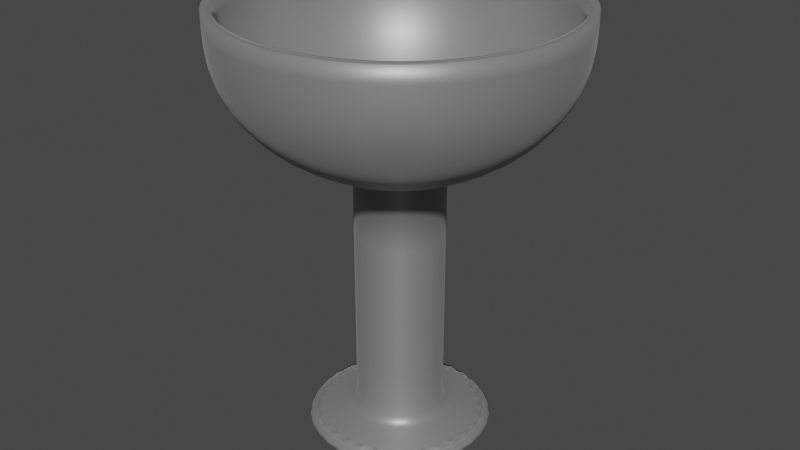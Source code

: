 # Source: Water_Glass.blend  (saved by Blender 3.3.6; exported with 4.5.12 LTS)
import bpy
from mathutils import Matrix  # noqa: F401  (used for matrix-valued properties, if any)

bpy.ops.wm.read_factory_settings(use_empty=True)
scene = bpy.context.scene
scene.name = 'Scene'

# ---- collections
col_collection = bpy.data.collections.new('Collection'); scene.collection.children.link(col_collection)

# ---- materials (node trees are filled in below, after node groups)
mat_material_001 = bpy.data.materials.new('Material.001')
mat_material_001.use_transparent_shadow = False

# ---- material node trees
mat_material_001.use_nodes = True; mat_material_001.node_tree.nodes.clear()
_N = mat_material_001.node_tree.nodes; _L = mat_material_001.node_tree.links
n0 = _N.new('ShaderNodeBsdfPrincipled'); n0.name = 'Principled BSDF'; n0.location = (10, 300)
n0.distribution = 'GGX'
n0.subsurface_method = 'RANDOM_WALK_SKIN'
n0.inputs[0].default_value = (0.3264, 0.3264, 0.3264, 1.0)
n0.inputs[1].default_value = 0.4729
n0.inputs[2].default_value = 0.4901
n0.inputs[3].default_value = 1.45
n0.inputs[13].default_value = 0.2537
n0.inputs[15].default_value = 0.3941
n0.inputs[16].default_value = 0.7488
n0.inputs[20].default_value = 0.8083
n0.inputs[24].default_value = 0.1182
n0.inputs[27].default_value = (0.0, 0.0, 0.0, 1.0)
n0.inputs[28].default_value = 1.0
n1 = _N.new('ShaderNodeOutputMaterial'); n1.name = 'Material Output'; n1.location = (300, 300)
_L.new(n0.outputs[0], n1.inputs[0])
n1.is_active_output = True

# ---- world
world_world = bpy.data.worlds.new('World'); scene.world = world_world
world_world.use_nodes = True; world_world.node_tree.nodes.clear()
_N = world_world.node_tree.nodes; _L = world_world.node_tree.links
n0 = _N.new('ShaderNodeOutputWorld'); n0.name = 'World Output'; n0.location = (300, 300)
n1 = _N.new('ShaderNodeBackground'); n1.name = 'Background'; n1.location = (10, 300)
n1.inputs[0].default_value = (0.05088, 0.05088, 0.05088, 1.0)
_L.new(n1.outputs[0], n0.inputs[0])
n0.is_active_output = True
world_world.color = (0.05088, 0.05088, 0.05088)
world_world.use_sun_shadow = False
world_world.sun_shadow_jitter_overblur = 0.0

# ---- meshes
me_cylinder = bpy.data.meshes.new('Cylinder')
me_cylinder.from_pydata([(0.0, 1.0, -1.0), (6.791e-09, 0.4256, 1.641), (0.1951, 0.9808, -1.0), (0.08303, 0.4174, 1.641), (0.3827, 0.9239, -1.0), (0.1629, 0.3932, 1.641), (0.5556, 0.8315, -1.0), (0.2364, 0.3539, 1.641), (0.7071, 0.7071, -1.0), (0.3009, 0.3009, 1.641), (0.8315, 0.5556, -1.0), (0.3539, 0.2364, 1.641), (0.9239, 0.3827, -1.0), (0.3932, 0.1629, 1.641), (0.9808, 0.1951, -1.0), (0.4174, 0.08303, 1.641), (1.0, 0.0, -1.0), (0.4256, 8.447e-09, 1.641), (0.9808, -0.1951, -1.0), (0.4174, -0.08303, 1.641), (0.9239, -0.3827, -1.0), (0.3932, -0.1629, 1.641), (0.8315, -0.5556, -1.0), (0.3539, -0.2364, 1.641), (0.7071, -0.7071, -1.0), (0.3009, -0.3009, 1.641), (0.5556, -0.8315, -1.0), (0.2364, -0.3539, 1.641), (0.3827, -0.9239, -1.0), (0.1629, -0.3932, 1.641), (0.1951, -0.9808, -1.0), (0.08303, -0.4174, 1.641), (0.0, -1.0, -1.0), (6.791e-09, -0.4256, 1.641), (-0.1951, -0.9808, -1.0), (-0.08303, -0.4174, 1.641), (-0.3827, -0.9239, -1.0), (-0.1629, -0.3932, 1.641), (-0.5556, -0.8315, -1.0), (-0.2364, -0.3539, 1.641), (-0.7071, -0.7071, -1.0), (-0.3009, -0.3009, 1.641), (-0.8315, -0.5556, -1.0), (-0.3539, -0.2364, 1.641), (-0.9239, -0.3827, -1.0), (-0.3932, -0.1629, 1.641), (-0.9808, -0.1951, -1.0), (-0.4174, -0.08303, 1.641), (-1.0, 0.0, -1.0), (-0.4256, 8.447e-09, 1.641), (-0.9808, 0.1951, -1.0), (-0.4174, 0.08303, 1.641), (-0.9239, 0.3827, -1.0), (-0.3932, 0.1629, 1.641), (-0.8315, 0.5556, -1.0), (-0.3539, 0.2364, 1.641), (-0.7071, 0.7071, -1.0), (-0.3009, 0.3009, 1.641), (-0.5556, 0.8315, -1.0), (-0.2364, 0.3539, 1.641), (-0.3827, 0.9239, -1.0), (-0.1629, 0.3932, 1.641), (-0.1951, 0.9808, -1.0), (-0.08303, 0.4174, 1.641), (6.987e-09, 0.4229, -0.8125), (0.0825, 0.4148, -0.8125), (0.1618, 0.3907, -0.8125), (0.235, 0.3516, -0.8125), (0.299, 0.299, -0.8125), (0.3516, 0.235, -0.8125), (0.3907, 0.1618, -0.8125), (0.4148, 0.0825, -0.8125), (0.4229, 8.599e-09, -0.8125), (0.4148, -0.0825, -0.8125), (0.3907, -0.1618, -0.8125), (0.3516, -0.235, -0.8125), (0.299, -0.299, -0.8125), (0.235, -0.3516, -0.8125), (0.1618, -0.3907, -0.8125), (0.0825, -0.4148, -0.8125), (6.987e-09, -0.4229, -0.8125), (-0.0825, -0.4148, -0.8125), (-0.1618, -0.3907, -0.8125), (-0.235, -0.3516, -0.8125), (-0.299, -0.299, -0.8125), (-0.3516, -0.235, -0.8125), (-0.3907, -0.1618, -0.8125), (-0.4148, -0.0825, -0.8125), (-0.4229, 8.599e-09, -0.8125), (-0.4148, 0.0825, -0.8125), (-0.3907, 0.1618, -0.8125), (-0.3516, 0.235, -0.8125), (-0.299, 0.299, -0.8125), (-0.235, 0.3516, -0.8125), (-0.1618, 0.3907, -0.8125), (-0.0825, 0.4148, -0.8125), (0.167, 0.8397, -0.9062), (0.3276, 0.791, -0.9062), (0.4756, 0.7118, -0.9062), (0.6054, 0.6054, -0.9062), (0.7118, 0.4756, -0.9062), (0.791, 0.3276, -0.9062), (0.8397, 0.167, -0.9062), (0.8561, 5.174e-09, -0.9062), (0.8397, -0.167, -0.9062), (0.791, -0.3276, -0.9062), (0.7118, -0.4756, -0.9062), (0.6054, -0.6054, -0.9062), (0.4756, -0.7118, -0.9062), (0.3276, -0.791, -0.9062), (0.167, -0.8397, -0.9062), (7.591e-09, -0.8561, -0.9062), (-0.167, -0.8397, -0.9062), (-0.3276, -0.791, -0.9062), (-0.4756, -0.7118, -0.9062), (-0.6054, -0.6054, -0.9062), (-0.7118, -0.4756, -0.9062), (-0.791, -0.3276, -0.9062), (-0.8397, -0.167, -0.9062), (-0.8561, 5.174e-09, -0.9062), (-0.8397, 0.167, -0.9062), (-0.791, 0.3276, -0.9062), (-0.7118, 0.4756, -0.9062), (-0.6054, 0.6054, -0.9062), (-0.4756, 0.7118, -0.9062), (-0.3276, 0.791, -0.9062), (-0.167, 0.8397, -0.9062), (7.591e-09, 0.8561, -0.9062), (-5.954e-09, 1.652, 3.181), (0.3222, 1.62, 3.181), (0.6321, 1.526, 3.181), (0.9177, 1.373, 3.181), (1.168, 1.168, 3.181), (1.373, 0.9177, 3.181), (1.526, 0.6321, 3.181), (1.62, 0.3222, 3.181), (1.652, 2.436e-08, 3.181), (1.62, -0.3222, 3.181), (1.526, -0.6321, 3.181), (1.373, -0.9177, 3.181), (1.168, -1.168, 3.181), (0.9177, -1.373, 3.181), (0.6321, -1.526, 3.181), (0.3222, -1.62, 3.181), (-5.954e-09, -1.652, 3.181), (-0.3222, -1.62, 3.181), (-0.6321, -1.526, 3.181), (-0.9177, -1.373, 3.181), (-1.168, -1.168, 3.181), (-1.373, -0.9177, 3.181), (-1.526, -0.6321, 3.181), (-1.62, -0.3222, 3.181), (-1.652, 2.436e-08, 3.181), (-1.62, 0.3222, 3.181), (-1.526, 0.6321, 3.181), (-1.373, 0.9177, 3.181), (-1.168, 1.168, 3.181), (-0.9177, 1.373, 3.181), (-0.6321, 1.526, 3.181), (-0.3222, 1.62, 3.181), (1.205, -0.2396, 1.988), (1.135, -0.47, 1.988), (-0.47, -1.135, 1.988), (-0.6824, -1.021, 1.988), (-1.021, 0.6824, 1.988), (-0.8685, 0.8685, 1.988), (1.021, 0.6824, 1.988), (1.135, 0.47, 1.988), (0.47, -1.135, 1.988), (0.2396, -1.205, 1.988), (-1.205, -0.2396, 1.988), (-1.228, 1.541e-08, 1.988), (0.2396, 1.205, 1.988), (0.47, 1.135, 1.988), (1.021, -0.6824, 1.988), (-0.8685, -0.8685, 1.988), (-0.6824, 1.021, 1.988), (1.205, 0.2396, 1.988), (8.885e-09, -1.228, 1.988), (-1.205, 0.2396, 1.988), (0.6824, 1.021, 1.988), (0.8685, -0.8685, 1.988), (-1.021, -0.6824, 1.988), (-0.47, 1.135, 1.988), (1.228, 1.541e-08, 1.988), (-0.2396, -1.205, 1.988), (-1.135, 0.47, 1.988), (0.8685, 0.8685, 1.988), (0.6824, -1.021, 1.988), (-1.135, -0.47, 1.988), (-0.2396, 1.205, 1.988), (8.885e-09, 1.228, 1.988), (1.623, -0.3228, 2.585), (-0.6332, -1.529, 2.585), (-1.376, 0.9192, 2.585), (1.376, 0.9192, 2.585), (0.6332, -1.529, 2.585), (-1.623, -0.3228, 2.585), (0.3228, 1.623, 2.585), (6.818e-09, 1.655, 2.585), (1.529, -0.6332, 2.585), (-0.9192, -1.376, 2.585), (-1.17, 1.17, 2.585), (1.529, 0.6332, 2.585), (0.3228, -1.623, 2.585), (-1.655, 1.841e-08, 2.585), (0.6332, 1.529, 2.585), (1.376, -0.9192, 2.585), (-1.17, -1.17, 2.585), (-0.9192, 1.376, 2.585), (1.623, 0.3228, 2.585), (6.818e-09, -1.655, 2.585), (-1.623, 0.3228, 2.585), (0.9192, 1.376, 2.585), (1.17, -1.17, 2.585), (-1.376, -0.9192, 2.585), (-0.6332, 1.529, 2.585), (1.655, 1.841e-08, 2.585), (-0.3228, -1.623, 2.585), (-1.529, 0.6332, 2.585), (1.17, 1.17, 2.585), (0.9192, -1.376, 2.585), (-1.529, -0.6332, 2.585), (-0.3228, 1.623, 2.585), (6.984e-09, 0.4229, -0.7769), (0.08251, 0.4148, -0.7769), (0.1619, 0.3907, -0.7769), (0.235, 0.3517, -0.7769), (0.2991, 0.2991, -0.7769), (0.3517, 0.235, -0.7769), (0.3907, 0.1619, -0.7769), (0.4148, 0.08251, -0.7769), (0.4229, 8.597e-09, -0.7769), (0.4148, -0.08251, -0.7769), (0.3907, -0.1619, -0.7769), (0.3517, -0.235, -0.7769), (0.2991, -0.2991, -0.7769), (0.235, -0.3517, -0.7769), (0.1619, -0.3907, -0.7769), (0.08251, -0.4148, -0.7769), (6.984e-09, -0.4229, -0.7769), (-0.08251, -0.4148, -0.7769), (-0.1619, -0.3907, -0.7769), (-0.235, -0.3517, -0.7769), (-0.2991, -0.2991, -0.7769), (-0.3517, -0.235, -0.7769), (-0.3907, -0.1619, -0.7769), (-0.4148, -0.08251, -0.7769), (-0.4229, 8.597e-09, -0.7769), (-0.4148, 0.08251, -0.7769), (-0.3907, 0.1619, -0.7769), (-0.3517, 0.235, -0.7769), (-0.2991, 0.2991, -0.7769), (-0.235, 0.3517, -0.7769), (-0.1619, 0.3907, -0.7769), (-0.08251, 0.4148, -0.7769)], [], [(224, 1, 3, 225), (225, 3, 5, 226), (226, 5, 7, 227), (227, 7, 9, 228), (228, 9, 11, 229), (229, 11, 13, 230), (230, 13, 15, 231), (231, 15, 17, 232), (232, 17, 19, 233), (233, 19, 21, 234), (234, 21, 23, 235), (235, 23, 25, 236), (236, 25, 27, 237), (237, 27, 29, 238), (238, 29, 31, 239), (239, 31, 33, 240), (240, 33, 35, 241), (241, 35, 37, 242), (242, 37, 39, 243), (243, 39, 41, 244), (244, 41, 43, 245), (245, 43, 45, 246), (246, 45, 47, 247), (247, 47, 49, 248), (248, 49, 51, 249), (249, 51, 53, 250), (250, 53, 55, 251), (251, 55, 57, 252), (252, 57, 59, 253), (253, 59, 61, 254), (200, 192, 137, 138), (254, 61, 63, 255), (255, 63, 1, 224), (0, 2, 4, 6, 8, 10, 12, 14, 16, 18, 20, 22, 24, 26, 28, 30, 32, 34, 36, 38, 40, 42, 44, 46, 48, 50, 52, 54, 56, 58, 60, 62), (126, 95, 64, 127), (125, 94, 95, 126), (124, 93, 94, 125), (123, 92, 93, 124), (122, 91, 92, 123), (121, 90, 91, 122), (120, 89, 90, 121), (119, 88, 89, 120), (118, 87, 88, 119), (117, 86, 87, 118), (116, 85, 86, 117), (115, 84, 85, 116), (114, 83, 84, 115), (113, 82, 83, 114), (112, 81, 82, 113), (111, 80, 81, 112), (110, 79, 80, 111), (109, 78, 79, 110), (108, 77, 78, 109), (107, 76, 77, 108), (106, 75, 76, 107), (105, 74, 75, 106), (104, 73, 74, 105), (103, 72, 73, 104), (102, 71, 72, 103), (101, 70, 71, 102), (100, 69, 70, 101), (99, 68, 69, 100), (98, 67, 68, 99), (97, 66, 67, 98), (96, 65, 66, 97), (127, 64, 65, 96), (0, 127, 96, 2), (2, 96, 97, 4), (4, 97, 98, 6), (6, 98, 99, 8), (8, 99, 100, 10), (10, 100, 101, 12), (12, 101, 102, 14), (14, 102, 103, 16), (16, 103, 104, 18), (18, 104, 105, 20), (20, 105, 106, 22), (22, 106, 107, 24), (24, 107, 108, 26), (26, 108, 109, 28), (28, 109, 110, 30), (30, 110, 111, 32), (32, 111, 112, 34), (34, 112, 113, 36), (36, 113, 114, 38), (38, 114, 115, 40), (40, 115, 116, 42), (42, 116, 117, 44), (44, 117, 118, 46), (46, 118, 119, 48), (48, 119, 120, 50), (50, 120, 121, 52), (52, 121, 122, 54), (54, 122, 123, 56), (56, 123, 124, 58), (58, 124, 125, 60), (60, 125, 126, 62), (62, 126, 127, 0), (201, 193, 146, 147), (202, 194, 155, 156), (203, 195, 133, 134), (204, 196, 142, 143), (205, 197, 151, 152), (206, 198, 129, 130), (207, 200, 138, 139), (208, 201, 147, 148), (209, 202, 156, 157), (210, 203, 134, 135), (211, 204, 143, 144), (212, 205, 152, 153), (213, 206, 130, 131), (214, 207, 139, 140), (215, 208, 148, 149), (216, 209, 157, 158), (217, 210, 135, 136), (218, 211, 144, 145), (219, 212, 153, 154), (220, 213, 131, 132), (221, 214, 140, 141), (222, 215, 149, 150), (223, 216, 158, 159), (192, 217, 136, 137), (193, 218, 145, 146), (194, 219, 154, 155), (195, 220, 132, 133), (196, 221, 141, 142), (198, 199, 128, 129), (197, 222, 150, 151), (199, 223, 159, 128), (1, 63, 190, 191), (47, 45, 189, 170), (3, 1, 191, 172), (29, 27, 188, 168), (11, 9, 187, 166), (55, 53, 186, 164), (37, 35, 185, 162), (19, 17, 184, 160), (63, 61, 183, 190), (45, 43, 182, 189), (27, 25, 181, 188), (9, 7, 180, 187), (53, 51, 179, 186), (35, 33, 178, 185), (17, 15, 177, 184), (61, 59, 176, 183), (43, 41, 175, 182), (25, 23, 174, 181), (7, 5, 173, 180), (51, 49, 171, 179), (33, 31, 169, 178), (15, 13, 167, 177), (59, 57, 165, 176), (41, 39, 163, 175), (23, 21, 161, 174), (5, 3, 172, 173), (49, 47, 170, 171), (31, 29, 168, 169), (13, 11, 166, 167), (57, 55, 164, 165), (39, 37, 162, 163), (21, 19, 160, 161), (191, 190, 223, 199), (170, 189, 222, 197), (172, 191, 199, 198), (168, 188, 221, 196), (166, 187, 220, 195), (164, 186, 219, 194), (162, 185, 218, 193), (160, 184, 217, 192), (190, 183, 216, 223), (189, 182, 215, 222), (188, 181, 214, 221), (187, 180, 213, 220), (186, 179, 212, 219), (185, 178, 211, 218), (184, 177, 210, 217), (183, 176, 209, 216), (182, 175, 208, 215), (181, 174, 207, 214), (180, 173, 206, 213), (179, 171, 205, 212), (178, 169, 204, 211), (177, 167, 203, 210), (176, 165, 202, 209), (175, 163, 201, 208), (174, 161, 200, 207), (173, 172, 198, 206), (171, 170, 197, 205), (169, 168, 196, 204), (167, 166, 195, 203), (165, 164, 194, 202), (163, 162, 193, 201), (161, 160, 192, 200), (3, 5, 7, 9, 11, 13, 15, 17, 19, 21, 23, 25, 27, 29, 31, 33, 35, 37, 39, 41, 43, 45, 47, 49, 51, 53, 55, 57, 59, 61, 63, 1), (95, 255, 224, 64), (94, 254, 255, 95), (93, 253, 254, 94), (92, 252, 253, 93), (91, 251, 252, 92), (90, 250, 251, 91), (89, 249, 250, 90), (88, 248, 249, 89), (87, 247, 248, 88), (86, 246, 247, 87), (85, 245, 246, 86), (84, 244, 245, 85), (83, 243, 244, 84), (82, 242, 243, 83), (81, 241, 242, 82), (80, 240, 241, 81), (79, 239, 240, 80), (78, 238, 239, 79), (77, 237, 238, 78), (76, 236, 237, 77), (75, 235, 236, 76), (74, 234, 235, 75), (73, 233, 234, 74), (72, 232, 233, 73), (71, 231, 232, 72), (70, 230, 231, 71), (69, 229, 230, 70), (68, 228, 229, 69), (67, 227, 228, 68), (66, 226, 227, 67), (65, 225, 226, 66), (64, 224, 225, 65)])
me_cylinder.polygons.foreach_set('use_smooth', [True] * 226)
_uv = me_cylinder.uv_layers.new(name='UVMap')
_uv.uv.foreach_set('vector', [1.0, 0.5535, 1.0, 1.0, 0.9688, 1.0, 0.9688, 0.5535, 0.9688, 0.5535, 0.9688, 1.0, 0.9375, 1.0, 0.9375, 0.5535, 0.9375, 0.5535, 0.9375, 1.0, 0.9062, 1.0, 0.9062, 0.5535, 0.9062, 0.5535, 0.9062, 1.0, 0.875, 1.0, 0.875, 0.5535, 0.875, 0.5535, 0.875, 1.0, 0.8438, 1.0, 0.8438, 0.5535, 0.8438, 0.5535, 0.8438, 1.0, 0.8125, 1.0, 0.8125, 0.5535, 0.8125, 0.5535, 0.8125, 1.0, 0.7812, 1.0, 0.7813, 0.5535, 0.7813, 0.5535, 0.7812, 1.0, 0.75, 1.0, 0.75, 0.5535, 0.75, 0.5535, 0.75, 1.0, 0.7188, 1.0, 0.7188, 0.5535, 0.7188, 0.5535, 0.7188, 1.0, 0.6875, 1.0, 0.6875, 0.5535, 0.6875, 0.5535, 0.6875, 1.0, 0.6562, 1.0, 0.6562, 0.5535, 0.6562, 0.5535, 0.6562, 1.0, 0.625, 1.0, 0.625, 0.5535, 0.625, 0.5535, 0.625, 1.0, 0.5938, 1.0, 0.5938, 0.5535, 0.5938, 0.5535, 0.5938, 1.0, 0.5625, 1.0, 0.5625, 0.5535, 0.5625, 0.5535, 0.5625, 1.0, 0.5312, 1.0, 0.5312, 0.5535, 0.5312, 0.5535, 0.5312, 1.0, 0.5, 1.0, 0.5, 0.5535, 0.5, 0.5535, 0.5, 1.0, 0.4688, 1.0, 0.4688, 0.5535, 0.4688, 0.5535, 0.4688, 1.0, 0.4375, 1.0, 0.4375, 0.5535, 0.4375, 0.5535, 0.4375, 1.0, 0.4062, 1.0, 0.4062, 0.5535, 0.4062, 0.5535, 0.4062, 1.0, 0.375, 1.0, 0.375, 0.5535, 0.375, 0.5535, 0.375, 1.0, 0.3438, 1.0, 0.3438, 0.5535, 0.3438, 0.5535, 0.3438, 1.0, 0.3125, 1.0, 0.3125, 0.5535, 0.3125, 0.5535, 0.3125, 1.0, 0.2812, 1.0, 0.2812, 0.5535, 0.2812, 0.5535, 0.2812, 1.0, 0.25, 1.0, 0.25, 0.5535, 0.25, 0.5535, 0.25, 1.0, 0.2188, 1.0, 0.2188, 0.5535, 0.2188, 0.5535, 0.2188, 1.0, 0.1875, 1.0, 0.1875, 0.5535, 0.1875, 0.5535, 0.1875, 1.0, 0.1562, 1.0, 0.1562, 0.5535, 0.1562, 0.5535, 0.1562, 1.0, 0.125, 1.0, 0.125, 0.5535, 0.125, 0.5535, 0.125, 1.0, 0.09375, 1.0, 0.09375, 0.5535, 0.09375, 0.5535, 0.09375, 1.0, 0.0625, 1.0, 0.0625, 0.5535, 0.6875, 1.0, 0.7188, 1.0, 0.7188, 1.0, 0.6875, 1.0, 0.0625, 0.5535, 0.0625, 1.0, 0.03125, 1.0, 0.03125, 0.5535, 0.03125, 0.5535, 0.03125, 1.0, 0.0, 1.0, 0.0, 0.5535, 0.75, 0.49, 0.7968, 0.4854, 0.8418, 0.4717, 0.8833, 0.4496, 0.9197, 0.4197, 0.9496, 0.3833, 0.9717, 0.3418, 0.9854, 0.2968, 0.99, 0.25, 0.9854, 0.2032, 0.9717, 0.1582, 0.9496, 0.1167, 0.9197, 0.08029, 0.8833, 0.05045, 0.8418, 0.02827, 0.7968, 0.01461, 0.75, 0.01, 0.7032, 0.01461, 0.6582, 0.02827, 0.6167, 0.05045, 0.5803, 0.08029, 0.5504, 0.1167, 0.5283, 0.1582, 0.5146, 0.2032, 0.51, 0.25, 0.5146, 0.2968, 0.5283, 0.3418, 0.5504, 0.3833, 0.5803, 0.4197, 0.6167, 0.4496, 0.6582, 0.4717, 0.7032, 0.4854, 0.03125, 0.5234, 0.03125, 0.5469, 0.0, 0.5469, 0.0, 0.5234, 0.0625, 0.5234, 0.0625, 0.5469, 0.03125, 0.5469, 0.03125, 0.5234, 0.09375, 0.5234, 0.09375, 0.5469, 0.0625, 0.5469, 0.0625, 0.5234, 0.125, 0.5234, 0.125, 0.5469, 0.09375, 0.5469, 0.09375, 0.5234, 0.1562, 0.5234, 0.1562, 0.5469, 0.125, 0.5469, 0.125, 0.5234, 0.1875, 0.5234, 0.1875, 0.5469, 0.1562, 0.5469, 0.1562, 0.5234, 0.2187, 0.5234, 0.2188, 0.5469, 0.1875, 0.5469, 0.1875, 0.5234, 0.25, 0.5234, 0.25, 0.5469, 0.2188, 0.5469, 0.2187, 0.5234, 0.2812, 0.5234, 0.2812, 0.5469, 0.25, 0.5469, 0.25, 0.5234, 0.3125, 0.5234, 0.3125, 0.5469, 0.2812, 0.5469, 0.2812, 0.5234, 0.3438, 0.5234, 0.3438, 0.5469, 0.3125, 0.5469, 0.3125, 0.5234, 0.375, 0.5234, 0.375, 0.5469, 0.3438, 0.5469, 0.3438, 0.5234, 0.4062, 0.5234, 0.4062, 0.5469, 0.375, 0.5469, 0.375, 0.5234, 0.4375, 0.5234, 0.4375, 0.5469, 0.4062, 0.5469, 0.4062, 0.5234, 0.4687, 0.5234, 0.4688, 0.5469, 0.4375, 0.5469, 0.4375, 0.5234, 0.5, 0.5234, 0.5, 0.5469, 0.4688, 0.5469, 0.4687, 0.5234, 0.5312, 0.5234, 0.5312, 0.5469, 0.5, 0.5469, 0.5, 0.5234, 0.5625, 0.5234, 0.5625, 0.5469, 0.5312, 0.5469, 0.5312, 0.5234, 0.5938, 0.5234, 0.5938, 0.5469, 0.5625, 0.5469, 0.5625, 0.5234, 0.625, 0.5234, 0.625, 0.5469, 0.5938, 0.5469, 0.5938, 0.5234, 0.6562, 0.5234, 0.6562, 0.5469, 0.625, 0.5469, 0.625, 0.5234, 0.6875, 0.5234, 0.6875, 0.5469, 0.6562, 0.5469, 0.6562, 0.5234, 0.7187, 0.5234, 0.7188, 0.5469, 0.6875, 0.5469, 0.6875, 0.5234, 0.75, 0.5234, 0.75, 0.5469, 0.7188, 0.5469, 0.7187, 0.5234, 0.7812, 0.5234, 0.7812, 0.5469, 0.75, 0.5469, 0.75, 0.5234, 0.8125, 0.5234, 0.8125, 0.5469, 0.7812, 0.5469, 0.7812, 0.5234, 0.8438, 0.5234, 0.8438, 0.5469, 0.8125, 0.5469, 0.8125, 0.5234, 0.875, 0.5234, 0.875, 0.5469, 0.8438, 0.5469, 0.8438, 0.5234, 0.9062, 0.5234, 0.9062, 0.5469, 0.875, 0.5469, 0.875, 0.5234, 0.9375, 0.5234, 0.9375, 0.5469, 0.9062, 0.5469, 0.9062, 0.5234, 0.9687, 0.5234, 0.9688, 0.5469, 0.9375, 0.5469, 0.9375, 0.5234, 1.0, 0.5234, 1.0, 0.5469, 0.9688, 0.5469, 0.9687, 0.5234, 1.0, 0.5, 1.0, 0.5234, 0.9687, 0.5234, 0.9688, 0.5, 0.9688, 0.5, 0.9687, 0.5234, 0.9375, 0.5234, 0.9375, 0.5, 0.9375, 0.5, 0.9375, 0.5234, 0.9062, 0.5234, 0.9062, 0.5, 0.9062, 0.5, 0.9062, 0.5234, 0.875, 0.5234, 0.875, 0.5, 0.875, 0.5, 0.875, 0.5234, 0.8438, 0.5234, 0.8438, 0.5, 0.8438, 0.5, 0.8438, 0.5234, 0.8125, 0.5234, 0.8125, 0.5, 0.8125, 0.5, 0.8125, 0.5234, 0.7812, 0.5234, 0.7812, 0.5, 0.7812, 0.5, 0.7812, 0.5234, 0.75, 0.5234, 0.75, 0.5, 0.75, 0.5, 0.75, 0.5234, 0.7187, 0.5234, 0.7188, 0.5, 0.7188, 0.5, 0.7187, 0.5234, 0.6875, 0.5234, 0.6875, 0.5, 0.6875, 0.5, 0.6875, 0.5234, 0.6562, 0.5234, 0.6562, 0.5, 0.6562, 0.5, 0.6562, 0.5234, 0.625, 0.5234, 0.625, 0.5, 0.625, 0.5, 0.625, 0.5234, 0.5938, 0.5234, 0.5938, 0.5, 0.5938, 0.5, 0.5938, 0.5234, 0.5625, 0.5234, 0.5625, 0.5, 0.5625, 0.5, 0.5625, 0.5234, 0.5312, 0.5234, 0.5312, 0.5, 0.5312, 0.5, 0.5312, 0.5234, 0.5, 0.5234, 0.5, 0.5, 0.5, 0.5, 0.5, 0.5234, 0.4687, 0.5234, 0.4688, 0.5, 0.4688, 0.5, 0.4687, 0.5234, 0.4375, 0.5234, 0.4375, 0.5, 0.4375, 0.5, 0.4375, 0.5234, 0.4062, 0.5234, 0.4062, 0.5, 0.4062, 0.5, 0.4062, 0.5234, 0.375, 0.5234, 0.375, 0.5, 0.375, 0.5, 0.375, 0.5234, 0.3438, 0.5234, 0.3438, 0.5, 0.3438, 0.5, 0.3438, 0.5234, 0.3125, 0.5234, 0.3125, 0.5, 0.3125, 0.5, 0.3125, 0.5234, 0.2812, 0.5234, 0.2812, 0.5, 0.2812, 0.5, 0.2812, 0.5234, 0.25, 0.5234, 0.25, 0.5, 0.25, 0.5, 0.25, 0.5234, 0.2187, 0.5234, 0.2188, 0.5, 0.2188, 0.5, 0.2187, 0.5234, 0.1875, 0.5234, 0.1875, 0.5, 0.1875, 0.5, 0.1875, 0.5234, 0.1562, 0.5234, 0.1562, 0.5, 0.1562, 0.5, 0.1562, 0.5234, 0.125, 0.5234, 0.125, 0.5, 0.125, 0.5, 0.125, 0.5234, 0.09375, 0.5234, 0.09375, 0.5, 0.09375, 0.5, 0.09375, 0.5234, 0.0625, 0.5234, 0.0625, 0.5, 0.0625, 0.5, 0.0625, 0.5234, 0.03125, 0.5234, 0.03125, 0.5, 0.03125, 0.5, 0.03125, 0.5234, 0.0, 0.5234, 0.0, 0.5, 0.4062, 1.0, 0.4375, 1.0, 0.4375, 1.0, 0.4062, 1.0, 0.125, 1.0, 0.1562, 1.0, 0.1562, 1.0, 0.125, 1.0, 0.8125, 1.0, 0.8437, 1.0, 0.8438, 1.0, 0.8125, 1.0, 0.5312, 1.0, 0.5625, 1.0, 0.5625, 1.0, 0.5312, 1.0, 0.25, 1.0, 0.2812, 1.0, 0.2812, 1.0, 0.25, 1.0, 0.9375, 1.0, 0.9688, 1.0, 0.9688, 1.0, 0.9375, 1.0, 0.6562, 1.0, 0.6875, 1.0, 0.6875, 1.0, 0.6562, 1.0, 0.375, 1.0, 0.4062, 1.0, 0.4062, 1.0, 0.375, 1.0, 0.09375, 1.0, 0.125, 1.0, 0.125, 1.0, 0.09375, 1.0, 0.7812, 1.0, 0.8125, 1.0, 0.8125, 1.0, 0.7812, 1.0, 0.5, 1.0, 0.5312, 1.0, 0.5312, 1.0, 0.5, 1.0, 0.2187, 1.0, 0.25, 1.0, 0.25, 1.0, 0.2188, 1.0, 0.9062, 1.0, 0.9375, 1.0, 0.9375, 1.0, 0.9062, 1.0, 0.625, 1.0, 0.6562, 1.0, 0.6562, 1.0, 0.625, 1.0, 0.3437, 1.0, 0.375, 1.0, 0.375, 1.0, 0.3438, 1.0, 0.0625, 1.0, 0.09375, 1.0, 0.09375, 1.0, 0.0625, 1.0, 0.75, 1.0, 0.7812, 1.0, 0.7812, 1.0, 0.75, 1.0, 0.4687, 1.0, 0.5, 1.0, 0.5, 1.0, 0.4688, 1.0, 0.1875, 1.0, 0.2187, 1.0, 0.2188, 1.0, 0.1875, 1.0, 0.875, 1.0, 0.9062, 1.0, 0.9062, 1.0, 0.875, 1.0, 0.5938, 1.0, 0.625, 1.0, 0.625, 1.0, 0.5938, 1.0, 0.3125, 1.0, 0.3437, 1.0, 0.3438, 1.0, 0.3125, 1.0, 0.03125, 1.0, 0.0625, 1.0, 0.0625, 1.0, 0.03125, 1.0, 0.7188, 1.0, 0.75, 1.0, 0.75, 1.0, 0.7188, 1.0, 0.4375, 1.0, 0.4687, 1.0, 0.4688, 1.0, 0.4375, 1.0, 0.1562, 1.0, 0.1875, 1.0, 0.1875, 1.0, 0.1562, 1.0, 0.8437, 1.0, 0.875, 1.0, 0.875, 1.0, 0.8438, 1.0, 0.5625, 1.0, 0.5938, 1.0, 0.5938, 1.0, 0.5625, 1.0, 0.9688, 1.0, 1.0, 1.0, 1.0, 1.0, 0.9688, 1.0, 0.2812, 1.0, 0.3125, 1.0, 0.3125, 1.0, 0.2812, 1.0, 0.0, 1.0, 0.03125, 1.0, 0.03125, 1.0, 0.0, 1.0, 0.0, 1.0, 0.03125, 1.0, 0.03125, 1.0, 0.0, 1.0, 0.2812, 1.0, 0.3125, 1.0, 0.3125, 1.0, 0.2812, 1.0, 0.9688, 1.0, 1.0, 1.0, 1.0, 1.0, 0.9688, 1.0, 0.5625, 1.0, 0.5938, 1.0, 0.5937, 1.0, 0.5625, 1.0, 0.8438, 1.0, 0.875, 1.0, 0.875, 1.0, 0.8438, 1.0, 0.1562, 1.0, 0.1875, 1.0, 0.1875, 1.0, 0.1562, 1.0, 0.4375, 1.0, 0.4688, 1.0, 0.4687, 1.0, 0.4375, 1.0, 0.7188, 1.0, 0.75, 1.0, 0.75, 1.0, 0.7188, 1.0, 0.03125, 1.0, 0.0625, 1.0, 0.0625, 1.0, 0.03125, 1.0, 0.3125, 1.0, 0.3438, 1.0, 0.3438, 1.0, 0.3125, 1.0, 0.5938, 1.0, 0.625, 1.0, 0.625, 1.0, 0.5937, 1.0, 0.875, 1.0, 0.9062, 1.0, 0.9062, 1.0, 0.875, 1.0, 0.1875, 1.0, 0.2188, 1.0, 0.2188, 1.0, 0.1875, 1.0, 0.4688, 1.0, 0.5, 1.0, 0.5, 1.0, 0.4687, 1.0, 0.75, 1.0, 0.7812, 1.0, 0.7812, 1.0, 0.75, 1.0, 0.0625, 1.0, 0.09375, 1.0, 0.09375, 1.0, 0.0625, 1.0, 0.3438, 1.0, 0.375, 1.0, 0.375, 1.0, 0.3438, 1.0, 0.625, 1.0, 0.6562, 1.0, 0.6562, 1.0, 0.625, 1.0, 0.9062, 1.0, 0.9375, 1.0, 0.9375, 1.0, 0.9062, 1.0, 0.2188, 1.0, 0.25, 1.0, 0.25, 1.0, 0.2188, 1.0, 0.5, 1.0, 0.5312, 1.0, 0.5312, 1.0, 0.5, 1.0, 0.7812, 1.0, 0.8125, 1.0, 0.8125, 1.0, 0.7812, 1.0, 0.09375, 1.0, 0.125, 1.0, 0.125, 1.0, 0.09375, 1.0, 0.375, 1.0, 0.4062, 1.0, 0.4062, 1.0, 0.375, 1.0, 0.6562, 1.0, 0.6875, 1.0, 0.6875, 1.0, 0.6562, 1.0, 0.9375, 1.0, 0.9688, 1.0, 0.9688, 1.0, 0.9375, 1.0, 0.25, 1.0, 0.2812, 1.0, 0.2812, 1.0, 0.25, 1.0, 0.5312, 1.0, 0.5625, 1.0, 0.5625, 1.0, 0.5312, 1.0, 0.8125, 1.0, 0.8438, 1.0, 0.8438, 1.0, 0.8125, 1.0, 0.125, 1.0, 0.1562, 1.0, 0.1562, 1.0, 0.125, 1.0, 0.4062, 1.0, 0.4375, 1.0, 0.4375, 1.0, 0.4062, 1.0, 0.6875, 1.0, 0.7188, 1.0, 0.7188, 1.0, 0.6875, 1.0, 0.0, 1.0, 0.03125, 1.0, 0.03125, 1.0, 0.0, 1.0, 0.2812, 1.0, 0.3125, 1.0, 0.3125, 1.0, 0.2812, 1.0, 0.9688, 1.0, 1.0, 1.0, 1.0, 1.0, 0.9688, 1.0, 0.5625, 1.0, 0.5937, 1.0, 0.5938, 1.0, 0.5625, 1.0, 0.8438, 1.0, 0.875, 1.0, 0.875, 1.0, 0.8437, 1.0, 0.1562, 1.0, 0.1875, 1.0, 0.1875, 1.0, 0.1562, 1.0, 0.4375, 1.0, 0.4687, 1.0, 0.4687, 1.0, 0.4375, 1.0, 0.7188, 1.0, 0.75, 1.0, 0.75, 1.0, 0.7188, 1.0, 0.03125, 1.0, 0.0625, 1.0, 0.0625, 1.0, 0.03125, 1.0, 0.3125, 1.0, 0.3438, 1.0, 0.3437, 1.0, 0.3125, 1.0, 0.5937, 1.0, 0.625, 1.0, 0.625, 1.0, 0.5938, 1.0, 0.875, 1.0, 0.9062, 1.0, 0.9062, 1.0, 0.875, 1.0, 0.1875, 1.0, 0.2188, 1.0, 0.2187, 1.0, 0.1875, 1.0, 0.4687, 1.0, 0.5, 1.0, 0.5, 1.0, 0.4687, 1.0, 0.75, 1.0, 0.7812, 1.0, 0.7812, 1.0, 0.75, 1.0, 0.0625, 1.0, 0.09375, 1.0, 0.09375, 1.0, 0.0625, 1.0, 0.3438, 1.0, 0.375, 1.0, 0.375, 1.0, 0.3437, 1.0, 0.625, 1.0, 0.6562, 1.0, 0.6562, 1.0, 0.625, 1.0, 0.9062, 1.0, 0.9375, 1.0, 0.9375, 1.0, 0.9062, 1.0, 0.2188, 1.0, 0.25, 1.0, 0.25, 1.0, 0.2187, 1.0, 0.5, 1.0, 0.5312, 1.0, 0.5312, 1.0, 0.5, 1.0, 0.7812, 1.0, 0.8125, 1.0, 0.8125, 1.0, 0.7812, 1.0, 0.09375, 1.0, 0.125, 1.0, 0.125, 1.0, 0.09375, 1.0, 0.375, 1.0, 0.4062, 1.0, 0.4062, 1.0, 0.375, 1.0, 0.6562, 1.0, 0.6875, 1.0, 0.6875, 1.0, 0.6562, 1.0, 0.9375, 1.0, 0.9688, 1.0, 0.9688, 1.0, 0.9375, 1.0, 0.25, 1.0, 0.2812, 1.0, 0.2812, 1.0, 0.25, 1.0, 0.5312, 1.0, 0.5625, 1.0, 0.5625, 1.0, 0.5312, 1.0, 0.8125, 1.0, 0.8438, 1.0, 0.8437, 1.0, 0.8125, 1.0, 0.125, 1.0, 0.1562, 1.0, 0.1562, 1.0, 0.125, 1.0, 0.4062, 1.0, 0.4375, 1.0, 0.4375, 1.0, 0.4062, 1.0, 0.6875, 1.0, 0.7188, 1.0, 0.7188, 1.0, 0.6875, 1.0, 0.0, 0.0, 0.0, 0.0, 0.0, 0.0, 0.0, 0.0, 0.0, 0.0, 0.0, 0.0, 0.0, 0.0, 0.0, 0.0, 0.0, 0.0, 0.0, 0.0, 0.0, 0.0, 0.0, 0.0, 0.0, 0.0, 0.0, 0.0, 0.0, 0.0, 0.0, 0.0, 0.0, 0.0, 0.0, 0.0, 0.0, 0.0, 0.0, 0.0, 0.0, 0.0, 0.0, 0.0, 0.0, 0.0, 0.0, 0.0, 0.0, 0.0, 0.0, 0.0, 0.0, 0.0, 0.0, 0.0, 0.0, 0.0, 0.0, 0.0, 0.0, 0.0, 0.0, 0.0, 0.03125, 0.5469, 0.03125, 0.5535, 0.0, 0.5535, 0.0, 0.5469, 0.0625, 0.5469, 0.0625, 0.5535, 0.03125, 0.5535, 0.03125, 0.5469, 0.09375, 0.5469, 0.09375, 0.5535, 0.0625, 0.5535, 0.0625, 0.5469, 0.125, 0.5469, 0.125, 0.5535, 0.09375, 0.5535, 0.09375, 0.5469, 0.1562, 0.5469, 0.1562, 0.5535, 0.125, 0.5535, 0.125, 0.5469, 0.1875, 0.5469, 0.1875, 0.5535, 0.1562, 0.5535, 0.1562, 0.5469, 0.2188, 0.5469, 0.2188, 0.5535, 0.1875, 0.5535, 0.1875, 0.5469, 0.25, 0.5469, 0.25, 0.5535, 0.2188, 0.5535, 0.2188, 0.5469, 0.2812, 0.5469, 0.2812, 0.5535, 0.25, 0.5535, 0.25, 0.5469, 0.3125, 0.5469, 0.3125, 0.5535, 0.2812, 0.5535, 0.2812, 0.5469, 0.3438, 0.5469, 0.3438, 0.5535, 0.3125, 0.5535, 0.3125, 0.5469, 0.375, 0.5469, 0.375, 0.5535, 0.3438, 0.5535, 0.3438, 0.5469, 0.4062, 0.5469, 0.4062, 0.5535, 0.375, 0.5535, 0.375, 0.5469, 0.4375, 0.5469, 0.4375, 0.5535, 0.4062, 0.5535, 0.4062, 0.5469, 0.4688, 0.5469, 0.4688, 0.5535, 0.4375, 0.5535, 0.4375, 0.5469, 0.5, 0.5469, 0.5, 0.5535, 0.4688, 0.5535, 0.4688, 0.5469, 0.5312, 0.5469, 0.5312, 0.5535, 0.5, 0.5535, 0.5, 0.5469, 0.5625, 0.5469, 0.5625, 0.5535, 0.5312, 0.5535, 0.5312, 0.5469, 0.5938, 0.5469, 0.5938, 0.5535, 0.5625, 0.5535, 0.5625, 0.5469, 0.625, 0.5469, 0.625, 0.5535, 0.5938, 0.5535, 0.5938, 0.5469, 0.6562, 0.5469, 0.6562, 0.5535, 0.625, 0.5535, 0.625, 0.5469, 0.6875, 0.5469, 0.6875, 0.5535, 0.6562, 0.5535, 0.6562, 0.5469, 0.7188, 0.5469, 0.7188, 0.5535, 0.6875, 0.5535, 0.6875, 0.5469, 0.75, 0.5469, 0.75, 0.5535, 0.7188, 0.5535, 0.7188, 0.5469, 0.7812, 0.5469, 0.7813, 0.5535, 0.75, 0.5535, 0.75, 0.5469, 0.8125, 0.5469, 0.8125, 0.5535, 0.7813, 0.5535, 0.7812, 0.5469, 0.8438, 0.5469, 0.8438, 0.5535, 0.8125, 0.5535, 0.8125, 0.5469, 0.875, 0.5469, 0.875, 0.5535, 0.8438, 0.5535, 0.8438, 0.5469, 0.9062, 0.5469, 0.9062, 0.5535, 0.875, 0.5535, 0.875, 0.5469, 0.9375, 0.5469, 0.9375, 0.5535, 0.9062, 0.5535, 0.9062, 0.5469, 0.9688, 0.5469, 0.9688, 0.5535, 0.9375, 0.5535, 0.9375, 0.5469, 1.0, 0.5469, 1.0, 0.5535, 0.9688, 0.5535, 0.9688, 0.5469])
me_cylinder.materials.append(mat_material_001)
me_cylinder.update()

# ---- objects
ob_cylinder = bpy.data.objects.new('Cylinder', me_cylinder)

# ---- transforms, parenting, visibility, modifiers, constraints
ob_cylinder.location = (0.0, 0.0, 1.021)
_m = ob_cylinder.modifiers.new('Subdivision', 'SUBSURF')
_m = ob_cylinder.modifiers.new('Solidify', 'SOLIDIFY')
_m.thickness = 0.09

# ---- collection membership
col_collection.objects.link(ob_cylinder)

# ---- scene / render settings (as saved in the file)
scene.frame_start = 1; scene.frame_end = 250; scene.frame_set(1)
scene.render.engine = 'BLENDER_EEVEE_NEXT'
scene.cycles.sampling_pattern = 'TABULATED_SOBOL'
scene.cycles.use_light_tree = False
scene.view_settings.view_transform = 'Filmic'
bpy.context.view_layer.update()

# ---- added for rendering (the .blend has no active camera and no usable light): camera, sun
cam_auto = bpy.data.cameras.new('AutoCamera')
cam_auto.lens = 50.0
cam_auto.sensor_width = 36.0
cam_auto.clip_end = 1000.0
ob_auto_camera = bpy.data.objects.new('AutoCamera', cam_auto)
scene.collection.objects.link(ob_auto_camera)
ob_auto_camera.location = (5.78045, -6.93654, 6.73808)
ob_auto_camera.rotation_euler = (1.09748, -7.21219e-08, 0.694738)
scene.camera = ob_auto_camera
light_auto_sun = bpy.data.lights.new('AutoSun', 'SUN')
light_auto_sun.energy = 3.0
light_auto_sun.angle = 0.0523599
ob_auto_sun = bpy.data.objects.new('AutoSun', light_auto_sun)
scene.collection.objects.link(ob_auto_sun)
ob_auto_sun.rotation_euler = (0.872665, 0.174533, 0.523599)
bpy.context.view_layer.update()
